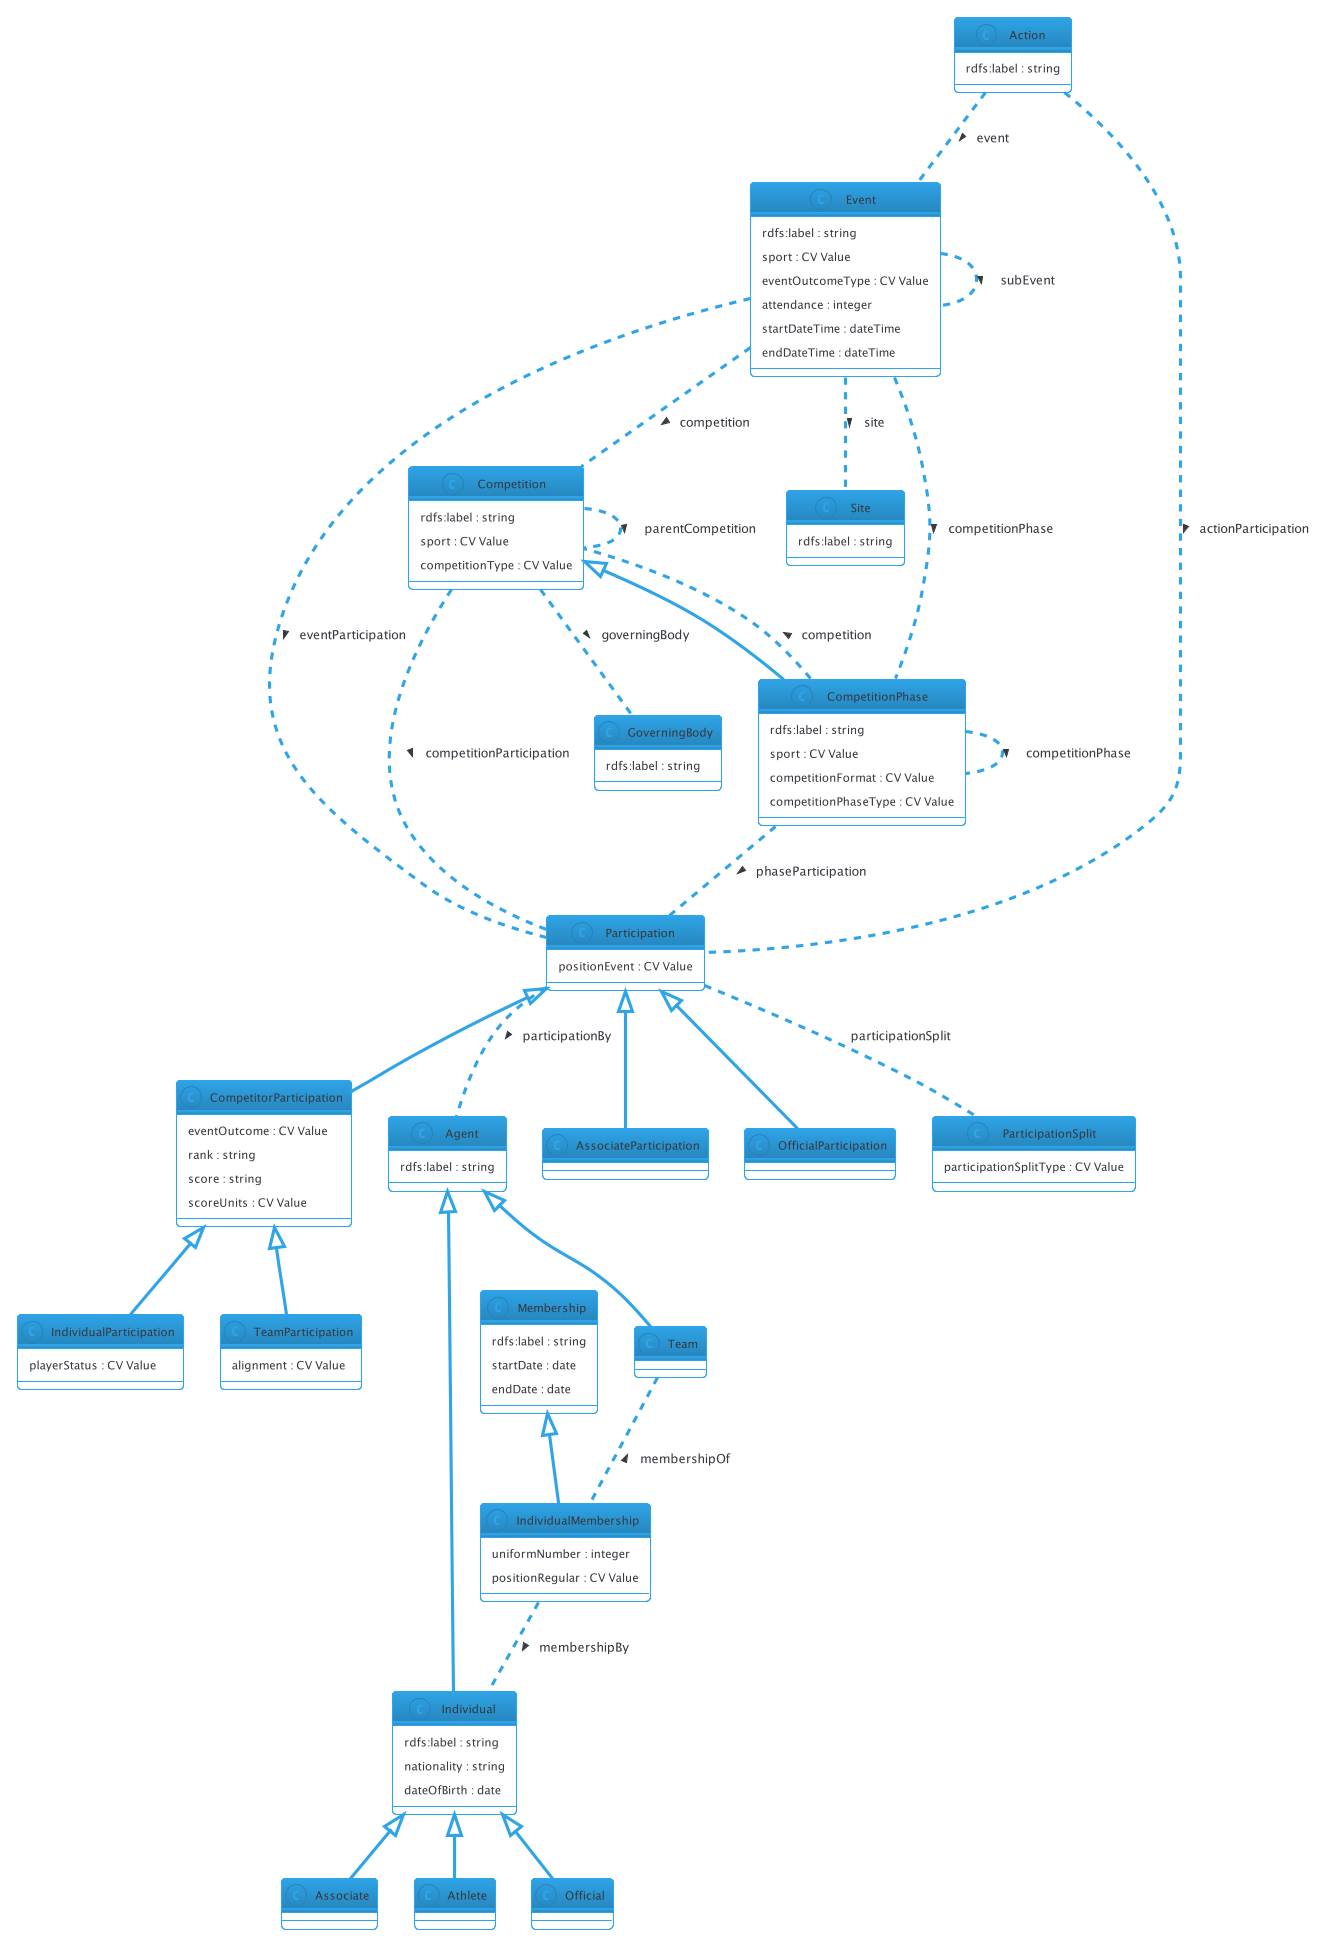

The diagram above was rendered by PlantUML. Its source (embedded in the PNG):
@startuml
!theme cerulean-outline

' IPTC Sport Model - last updated 2022-10-05

' RDF Classes defined in our ontology:
class Action {
  rdfs:label : string
}

class Agent {
  rdfs:label : string
}

class Associate {
}

class Athlete {
}

class Competition {
  rdfs:label : string
  sport : CV Value
  competitionType : CV Value
}

class CompetitorParticipation {
  eventOutcome : CV Value
  rank : string
  score : string 
  scoreUnits : CV Value 
}

class CompetitionPhase {
  rdfs:label : string
  sport : CV Value
  competitionFormat : CV Value
  competitionPhaseType : CV Value
}

class Event {
  rdfs:label : string
  sport : CV Value
  eventOutcomeType : CV Value
  attendance : integer
  startDateTime : dateTime
  endDateTime : dateTime
}

class GoverningBody {
  rdfs:label : string
}

class Individual {
  rdfs:label : string
  nationality : string
  dateOfBirth : date
}

class IndividualMembership {
  uniformNumber : integer
  positionRegular : CV Value
}

class IndividualParticipation {
  playerStatus : CV Value
}

class AssociateParticipation {
}

class Membership {
  rdfs:label : string
  startDate : date
  endDate : date
}

class Official {
}

class OfficialParticipation {
}

class Participation {
  positionEvent : CV Value
}

class ParticipationSplit {
  participationSplitType : CV Value
}

class Site {
  rdfs:label : string
}

class Team {
}

class TeamParticipation {
  alignment : CV Value
}

' subclass relationships

Competition <|-- CompetitionPhase
CompetitorParticipation <|-- TeamParticipation
CompetitorParticipation <|-- IndividualParticipation
Participation <|-- CompetitorParticipation
Participation <|-- OfficialParticipation
Participation <|-- AssociateParticipation
Membership <|-- IndividualMembership
Agent <|-- Team
Agent <|-- Individual
Individual <|-- Athlete
Individual <|-- Associate
Individual <|-- Official

' Object properties - relationships between classes

Action .. Event : > event
Action .. Participation : > actionParticipation
Competition .. Competition : > parentCompetition
Competition .. GoverningBody : > governingBody
Competition .. Participation : > competitionParticipation
CompetitionPhase .. Competition : > competition
CompetitionPhase .. Participation : > phaseParticipation
CompetitionPhase .. CompetitionPhase : > competitionPhase
Event .. Competition : > competition
Event .. CompetitionPhase : > competitionPhase
Event .. Event : > subEvent
Event .. Participation : > eventParticipation
Event .. Site :  > site
IndividualMembership .. Individual : > membershipBy
Participation .. Agent : > participationBy
Participation .. ParticipationSplit : participationSplit
Team .. IndividualMembership : < membershipOf
@enduml